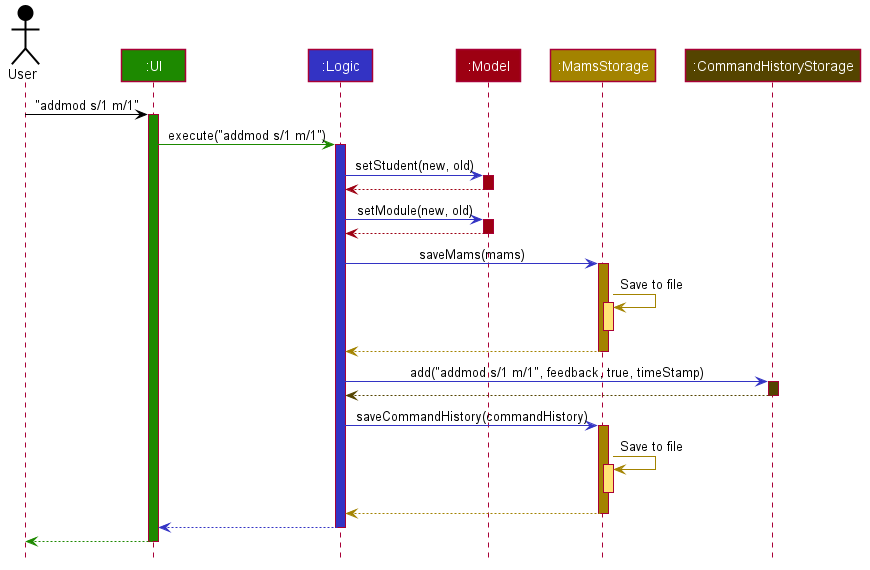

The diagram above was rendered by PlantUML. Its source (embedded in the PNG):
@startuml








skinparam BackgroundColor #FFFFFFF

skinparam Shadowing false

skinparam Class {
    FontColor #FFFFFF
    BorderThickness 1
    BorderColor #FFFFFF
    StereotypeFontColor #FFFFFF
    FontName Arial
}

skinparam Actor {
    BorderColor #000000
    Color #000000
    FontName Arial
}

skinparam Sequence {
    MessageAlign center
    BoxFontSize 15
    BoxPadding 0
    BoxFontColor #FFFFFF
    FontName Arial
}

skinparam Participant {
    FontColor #FFFFFFF
    Padding 20
}

skinparam MinClassWidth 50
skinparam ParticipantPadding 10
skinparam Shadowing false
skinparam DefaultTextAlignment center
skinparam packageStyle Rectangle

hide footbox
hide members
hide circle

Actor User as user #000000
Participant ":UI" as ui #1D8900
Participant ":Logic" as logic #3333C4
Participant ":Model" as model #9D0012
Participant ":MamsStorage" as storage #A38300
Participant ":CommandHistoryStorage" as historyStorage #544400

user -[#000000]> ui : "addmod s/1 m/1"
activate ui #1D8900

ui -[#1D8900]> logic : execute("addmod s/1 m/1")
activate logic #3333C4

logic -[#3333C4]> model : setStudent(new, old)
activate model #9D0012

model -[#9D0012]-> logic
deactivate model

logic -[#3333C4]> model : setModule(new, old)
activate model #9D0012

model -[#9D0012]-> logic
deactivate model

logic -[#3333C4]> storage : saveMams(mams)
activate storage #A38300

storage -[#A38300]> storage : Save to file
activate storage #FFE374
deactivate storage

storage --[#A38300]> logic
deactivate storage

logic -[#3333C4]> historyStorage : add("addmod s/1 m/1", feedback, true, timeStamp)
activate historyStorage #544400

historyStorage --[#544400]> logic
deactivate historyStorage

logic -[#3333C4]> storage : saveCommandHistory(commandHistory)
activate storage #A38300

storage -[#A38300]> storage : Save to file
activate storage #FFE374
deactivate storage

storage --[#A38300]> logic
deactivate storage


logic --[#3333C4]> ui
deactivate logic

ui--[#1D8900]> user
deactivate ui
@enduml